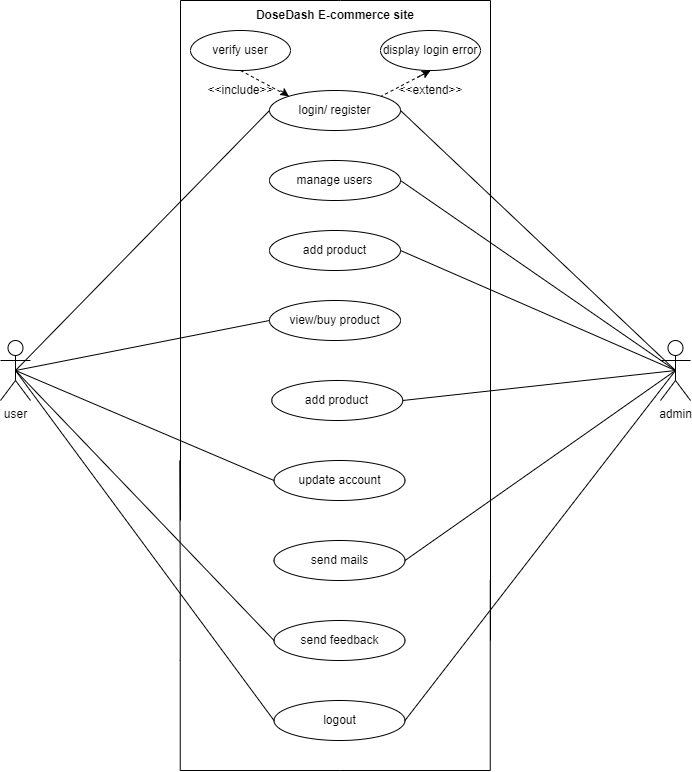

The diagram above was exported from draw.io. Its source (the exported page's mxGraphModel, read from the mxfile embedded in the PNG):
<mxGraphModel dx="1050" dy="522" grid="1" gridSize="10" guides="1" tooltips="1" connect="1" arrows="1" fold="1" page="1" pageScale="1" pageWidth="827" pageHeight="1169" math="0" shadow="0">
  <root>
    <mxCell id="WIyWlLk6GJQsqaUBKTNV-0" />
    <mxCell id="WIyWlLk6GJQsqaUBKTNV-1" parent="WIyWlLk6GJQsqaUBKTNV-0" />
    <mxCell id="IG_WPE3_nzlJwKCmJdk1-8" value="login/ register" style="ellipse;whiteSpace=wrap;html=1;" parent="WIyWlLk6GJQsqaUBKTNV-1" vertex="1">
      <mxGeometry x="329" y="130" width="131" height="40" as="geometry" />
    </mxCell>
    <mxCell id="IG_WPE3_nzlJwKCmJdk1-13" value="manage users" style="ellipse;whiteSpace=wrap;html=1;" parent="WIyWlLk6GJQsqaUBKTNV-1" vertex="1">
      <mxGeometry x="329" y="200" width="131" height="40" as="geometry" />
    </mxCell>
    <mxCell id="IG_WPE3_nzlJwKCmJdk1-14" value="view/buy product" style="ellipse;whiteSpace=wrap;html=1;" parent="WIyWlLk6GJQsqaUBKTNV-1" vertex="1">
      <mxGeometry x="329" y="340" width="131" height="40" as="geometry" />
    </mxCell>
    <mxCell id="IG_WPE3_nzlJwKCmJdk1-16" value="add product" style="ellipse;whiteSpace=wrap;html=1;" parent="WIyWlLk6GJQsqaUBKTNV-1" vertex="1">
      <mxGeometry x="329" y="270" width="131" height="40" as="geometry" />
    </mxCell>
    <mxCell id="IG_WPE3_nzlJwKCmJdk1-17" value="user" style="shape=umlActor;verticalLabelPosition=bottom;verticalAlign=top;html=1;outlineConnect=0;" parent="WIyWlLk6GJQsqaUBKTNV-1" vertex="1">
      <mxGeometry x="60" y="380" width="30" height="60" as="geometry" />
    </mxCell>
    <mxCell id="IG_WPE3_nzlJwKCmJdk1-18" value="admin" style="shape=umlActor;verticalLabelPosition=bottom;verticalAlign=top;html=1;outlineConnect=0;" parent="WIyWlLk6GJQsqaUBKTNV-1" vertex="1">
      <mxGeometry x="720" y="380" width="30" height="60" as="geometry" />
    </mxCell>
    <mxCell id="aUxcjUfnR8Wl_lb4Xzq8-3" value="send mails" style="ellipse;whiteSpace=wrap;html=1;" parent="WIyWlLk6GJQsqaUBKTNV-1" vertex="1">
      <mxGeometry x="333.5" y="580" width="131" height="40" as="geometry" />
    </mxCell>
    <mxCell id="aUxcjUfnR8Wl_lb4Xzq8-5" value="" style="endArrow=none;html=1;rounded=0;" parent="WIyWlLk6GJQsqaUBKTNV-1" edge="1">
      <mxGeometry width="50" height="50" relative="1" as="geometry">
        <mxPoint x="240" y="560" as="sourcePoint" />
        <mxPoint x="240" y="40" as="targetPoint" />
      </mxGeometry>
    </mxCell>
    <mxCell id="aUxcjUfnR8Wl_lb4Xzq8-6" value="" style="endArrow=none;html=1;rounded=0;" parent="WIyWlLk6GJQsqaUBKTNV-1" edge="1">
      <mxGeometry width="50" height="50" relative="1" as="geometry">
        <mxPoint x="240" y="40" as="sourcePoint" />
        <mxPoint x="550" y="40" as="targetPoint" />
        <Array as="points">
          <mxPoint x="400" y="40" />
        </Array>
      </mxGeometry>
    </mxCell>
    <mxCell id="aUxcjUfnR8Wl_lb4Xzq8-7" value="" style="endArrow=none;html=1;rounded=0;" parent="WIyWlLk6GJQsqaUBKTNV-1" edge="1">
      <mxGeometry width="50" height="50" relative="1" as="geometry">
        <mxPoint x="239.25" y="500" as="sourcePoint" />
        <mxPoint x="549.75" y="620" as="targetPoint" />
        <Array as="points">
          <mxPoint x="239.75" y="620" />
          <mxPoint x="239.75" y="700" />
          <mxPoint x="239.75" y="810" />
          <mxPoint x="399.75" y="810" />
          <mxPoint x="549.75" y="810" />
        </Array>
      </mxGeometry>
    </mxCell>
    <mxCell id="aUxcjUfnR8Wl_lb4Xzq8-8" value="" style="endArrow=none;html=1;rounded=0;" parent="WIyWlLk6GJQsqaUBKTNV-1" edge="1">
      <mxGeometry width="50" height="50" relative="1" as="geometry">
        <mxPoint x="550" y="680" as="sourcePoint" />
        <mxPoint x="550" y="40" as="targetPoint" />
      </mxGeometry>
    </mxCell>
    <mxCell id="aUxcjUfnR8Wl_lb4Xzq8-9" value="&lt;b&gt;DoseDash E-commerce site&lt;/b&gt;" style="text;html=1;strokeColor=none;fillColor=none;align=center;verticalAlign=middle;whiteSpace=wrap;rounded=0;" parent="WIyWlLk6GJQsqaUBKTNV-1" vertex="1">
      <mxGeometry x="279.5" y="40" width="230" height="30" as="geometry" />
    </mxCell>
    <mxCell id="aUxcjUfnR8Wl_lb4Xzq8-10" value="" style="endArrow=none;html=1;rounded=0;entryX=0.5;entryY=0.5;entryDx=0;entryDy=0;entryPerimeter=0;exitX=1;exitY=0.5;exitDx=0;exitDy=0;" parent="WIyWlLk6GJQsqaUBKTNV-1" source="IG_WPE3_nzlJwKCmJdk1-8" target="IG_WPE3_nzlJwKCmJdk1-18" edge="1">
      <mxGeometry width="50" height="50" relative="1" as="geometry">
        <mxPoint x="520" y="350" as="sourcePoint" />
        <mxPoint x="570" y="300" as="targetPoint" />
      </mxGeometry>
    </mxCell>
    <mxCell id="aUxcjUfnR8Wl_lb4Xzq8-11" value="" style="endArrow=none;html=1;rounded=0;entryX=0.5;entryY=0.5;entryDx=0;entryDy=0;entryPerimeter=0;exitX=1;exitY=0.5;exitDx=0;exitDy=0;" parent="WIyWlLk6GJQsqaUBKTNV-1" source="IG_WPE3_nzlJwKCmJdk1-13" target="IG_WPE3_nzlJwKCmJdk1-18" edge="1">
      <mxGeometry width="50" height="50" relative="1" as="geometry">
        <mxPoint x="470" y="160" as="sourcePoint" />
        <mxPoint x="705" y="290" as="targetPoint" />
      </mxGeometry>
    </mxCell>
    <mxCell id="aUxcjUfnR8Wl_lb4Xzq8-12" value="" style="endArrow=none;html=1;rounded=0;entryX=0.5;entryY=0.5;entryDx=0;entryDy=0;entryPerimeter=0;exitX=1;exitY=0.5;exitDx=0;exitDy=0;" parent="WIyWlLk6GJQsqaUBKTNV-1" source="IG_WPE3_nzlJwKCmJdk1-16" target="IG_WPE3_nzlJwKCmJdk1-18" edge="1">
      <mxGeometry width="50" height="50" relative="1" as="geometry">
        <mxPoint x="470" y="230" as="sourcePoint" />
        <mxPoint x="705" y="290" as="targetPoint" />
      </mxGeometry>
    </mxCell>
    <mxCell id="aUxcjUfnR8Wl_lb4Xzq8-14" value="" style="endArrow=none;html=1;rounded=0;entryX=0.5;entryY=0.5;entryDx=0;entryDy=0;entryPerimeter=0;exitX=1;exitY=0.5;exitDx=0;exitDy=0;" parent="WIyWlLk6GJQsqaUBKTNV-1" source="aUxcjUfnR8Wl_lb4Xzq8-3" target="IG_WPE3_nzlJwKCmJdk1-18" edge="1">
      <mxGeometry width="50" height="50" relative="1" as="geometry">
        <mxPoint x="470" y="440" as="sourcePoint" />
        <mxPoint x="705" y="290" as="targetPoint" />
      </mxGeometry>
    </mxCell>
    <mxCell id="aUxcjUfnR8Wl_lb4Xzq8-15" value="" style="endArrow=none;html=1;rounded=0;entryX=0;entryY=0.5;entryDx=0;entryDy=0;exitX=0.5;exitY=0.5;exitDx=0;exitDy=0;exitPerimeter=0;" parent="WIyWlLk6GJQsqaUBKTNV-1" source="IG_WPE3_nzlJwKCmJdk1-17" target="IG_WPE3_nzlJwKCmJdk1-8" edge="1">
      <mxGeometry width="50" height="50" relative="1" as="geometry">
        <mxPoint x="470" y="510" as="sourcePoint" />
        <mxPoint x="705" y="290" as="targetPoint" />
      </mxGeometry>
    </mxCell>
    <mxCell id="aUxcjUfnR8Wl_lb4Xzq8-16" value="" style="endArrow=none;html=1;rounded=0;entryX=0;entryY=0.5;entryDx=0;entryDy=0;exitX=0.5;exitY=0.5;exitDx=0;exitDy=0;exitPerimeter=0;" parent="WIyWlLk6GJQsqaUBKTNV-1" source="IG_WPE3_nzlJwKCmJdk1-17" target="IG_WPE3_nzlJwKCmJdk1-14" edge="1">
      <mxGeometry width="50" height="50" relative="1" as="geometry">
        <mxPoint x="115" y="290" as="sourcePoint" />
        <mxPoint x="339" y="160" as="targetPoint" />
      </mxGeometry>
    </mxCell>
    <mxCell id="A0Xxwl6cKj1Df6VcRtid-0" value="logout" style="ellipse;whiteSpace=wrap;html=1;" parent="WIyWlLk6GJQsqaUBKTNV-1" vertex="1">
      <mxGeometry x="333.5" y="740" width="131" height="40" as="geometry" />
    </mxCell>
    <mxCell id="A0Xxwl6cKj1Df6VcRtid-1" value="send feedback" style="ellipse;whiteSpace=wrap;html=1;" parent="WIyWlLk6GJQsqaUBKTNV-1" vertex="1">
      <mxGeometry x="333.5" y="660" width="131" height="40" as="geometry" />
    </mxCell>
    <mxCell id="A0Xxwl6cKj1Df6VcRtid-3" value="" style="endArrow=none;html=1;rounded=0;exitX=0.5;exitY=0.5;exitDx=0;exitDy=0;exitPerimeter=0;entryX=0;entryY=0.5;entryDx=0;entryDy=0;" parent="WIyWlLk6GJQsqaUBKTNV-1" source="IG_WPE3_nzlJwKCmJdk1-17" target="A0Xxwl6cKj1Df6VcRtid-1" edge="1">
      <mxGeometry width="50" height="50" relative="1" as="geometry">
        <mxPoint x="115" y="290" as="sourcePoint" />
        <mxPoint x="339" y="440" as="targetPoint" />
      </mxGeometry>
    </mxCell>
    <mxCell id="A0Xxwl6cKj1Df6VcRtid-4" value="" style="endArrow=none;html=1;rounded=0;entryX=0;entryY=0.5;entryDx=0;entryDy=0;exitX=0.5;exitY=0.5;exitDx=0;exitDy=0;exitPerimeter=0;" parent="WIyWlLk6GJQsqaUBKTNV-1" source="IG_WPE3_nzlJwKCmJdk1-17" target="A0Xxwl6cKj1Df6VcRtid-0" edge="1">
      <mxGeometry width="50" height="50" relative="1" as="geometry">
        <mxPoint x="110" y="280" as="sourcePoint" />
        <mxPoint x="349" y="450" as="targetPoint" />
      </mxGeometry>
    </mxCell>
    <mxCell id="A0Xxwl6cKj1Df6VcRtid-5" value="" style="endArrow=none;html=1;rounded=0;entryX=0.5;entryY=0.5;entryDx=0;entryDy=0;entryPerimeter=0;exitX=1;exitY=0.5;exitDx=0;exitDy=0;" parent="WIyWlLk6GJQsqaUBKTNV-1" source="A0Xxwl6cKj1Df6VcRtid-0" target="IG_WPE3_nzlJwKCmJdk1-18" edge="1">
      <mxGeometry width="50" height="50" relative="1" as="geometry">
        <mxPoint x="470" y="510" as="sourcePoint" />
        <mxPoint x="705" y="290" as="targetPoint" />
      </mxGeometry>
    </mxCell>
    <mxCell id="A0Xxwl6cKj1Df6VcRtid-6" value="verify user" style="ellipse;whiteSpace=wrap;html=1;" parent="WIyWlLk6GJQsqaUBKTNV-1" vertex="1">
      <mxGeometry x="250" y="70" width="100" height="40" as="geometry" />
    </mxCell>
    <mxCell id="A0Xxwl6cKj1Df6VcRtid-7" value="display login error" style="ellipse;whiteSpace=wrap;html=1;" parent="WIyWlLk6GJQsqaUBKTNV-1" vertex="1">
      <mxGeometry x="440" y="70" width="100" height="40" as="geometry" />
    </mxCell>
    <mxCell id="A0Xxwl6cKj1Df6VcRtid-8" value="" style="endArrow=none;dashed=1;html=1;rounded=0;exitX=0.5;exitY=1;exitDx=0;exitDy=0;entryX=1;entryY=0;entryDx=0;entryDy=0;" parent="WIyWlLk6GJQsqaUBKTNV-1" source="A0Xxwl6cKj1Df6VcRtid-7" target="IG_WPE3_nzlJwKCmJdk1-8" edge="1">
      <mxGeometry width="50" height="50" relative="1" as="geometry">
        <mxPoint x="350" y="260" as="sourcePoint" />
        <mxPoint x="400" y="210" as="targetPoint" />
      </mxGeometry>
    </mxCell>
    <mxCell id="A0Xxwl6cKj1Df6VcRtid-9" value="" style="endArrow=classic;html=1;rounded=0;entryX=0.5;entryY=1;entryDx=0;entryDy=0;exitX=0.245;exitY=-0.158;exitDx=0;exitDy=0;exitPerimeter=0;" parent="WIyWlLk6GJQsqaUBKTNV-1" source="A0Xxwl6cKj1Df6VcRtid-13" target="A0Xxwl6cKj1Df6VcRtid-7" edge="1">
      <mxGeometry width="50" height="50" relative="1" as="geometry">
        <mxPoint x="480" y="120" as="sourcePoint" />
        <mxPoint x="400" y="210" as="targetPoint" />
      </mxGeometry>
    </mxCell>
    <mxCell id="A0Xxwl6cKj1Df6VcRtid-10" value="" style="endArrow=none;dashed=1;html=1;rounded=0;exitX=0.5;exitY=1;exitDx=0;exitDy=0;entryX=0;entryY=0;entryDx=0;entryDy=0;" parent="WIyWlLk6GJQsqaUBKTNV-1" source="A0Xxwl6cKj1Df6VcRtid-6" target="IG_WPE3_nzlJwKCmJdk1-8" edge="1">
      <mxGeometry width="50" height="50" relative="1" as="geometry">
        <mxPoint x="378" y="110" as="sourcePoint" />
        <mxPoint x="329" y="136" as="targetPoint" />
      </mxGeometry>
    </mxCell>
    <mxCell id="A0Xxwl6cKj1Df6VcRtid-11" value="" style="endArrow=classic;html=1;rounded=0;entryX=0;entryY=0;entryDx=0;entryDy=0;" parent="WIyWlLk6GJQsqaUBKTNV-1" target="IG_WPE3_nzlJwKCmJdk1-8" edge="1">
      <mxGeometry width="50" height="50" relative="1" as="geometry">
        <mxPoint x="340" y="130" as="sourcePoint" />
        <mxPoint x="300" y="110" as="targetPoint" />
      </mxGeometry>
    </mxCell>
    <mxCell id="A0Xxwl6cKj1Df6VcRtid-12" value="&amp;lt;&amp;lt;include&amp;gt;&amp;gt;" style="text;html=1;strokeColor=none;fillColor=none;align=center;verticalAlign=middle;whiteSpace=wrap;rounded=0;" parent="WIyWlLk6GJQsqaUBKTNV-1" vertex="1">
      <mxGeometry x="274.5" y="120" width="51" height="20" as="geometry" />
    </mxCell>
    <mxCell id="A0Xxwl6cKj1Df6VcRtid-13" value="&amp;lt;&amp;lt;extend&amp;gt;&amp;gt;" style="text;html=1;strokeColor=none;fillColor=none;align=center;verticalAlign=middle;whiteSpace=wrap;rounded=0;" parent="WIyWlLk6GJQsqaUBKTNV-1" vertex="1">
      <mxGeometry x="464.5" y="120" width="51" height="20" as="geometry" />
    </mxCell>
    <mxCell id="wt8hdBA72hEnCLne6P20-0" value="update account" style="ellipse;whiteSpace=wrap;html=1;" parent="WIyWlLk6GJQsqaUBKTNV-1" vertex="1">
      <mxGeometry x="333.5" y="500" width="131" height="40" as="geometry" />
    </mxCell>
    <mxCell id="wt8hdBA72hEnCLne6P20-1" value="" style="endArrow=none;html=1;rounded=0;exitX=0.5;exitY=0.5;exitDx=0;exitDy=0;exitPerimeter=0;entryX=0;entryY=0.5;entryDx=0;entryDy=0;" parent="WIyWlLk6GJQsqaUBKTNV-1" source="IG_WPE3_nzlJwKCmJdk1-17" target="wt8hdBA72hEnCLne6P20-0" edge="1">
      <mxGeometry width="50" height="50" relative="1" as="geometry">
        <mxPoint x="115" y="290" as="sourcePoint" />
        <mxPoint x="339" y="440" as="targetPoint" />
      </mxGeometry>
    </mxCell>
    <mxCell id="wt8hdBA72hEnCLne6P20-2" value="add product" style="ellipse;whiteSpace=wrap;html=1;" parent="WIyWlLk6GJQsqaUBKTNV-1" vertex="1">
      <mxGeometry x="331.25" y="420" width="131" height="40" as="geometry" />
    </mxCell>
    <mxCell id="wt8hdBA72hEnCLne6P20-3" value="" style="endArrow=none;html=1;rounded=0;exitX=1;exitY=0.5;exitDx=0;exitDy=0;entryX=0.5;entryY=0.5;entryDx=0;entryDy=0;entryPerimeter=0;" parent="WIyWlLk6GJQsqaUBKTNV-1" source="wt8hdBA72hEnCLne6P20-2" target="IG_WPE3_nzlJwKCmJdk1-18" edge="1">
      <mxGeometry width="50" height="50" relative="1" as="geometry">
        <mxPoint x="470" y="300" as="sourcePoint" />
        <mxPoint x="705" y="280" as="targetPoint" />
      </mxGeometry>
    </mxCell>
  </root>
</mxGraphModel>